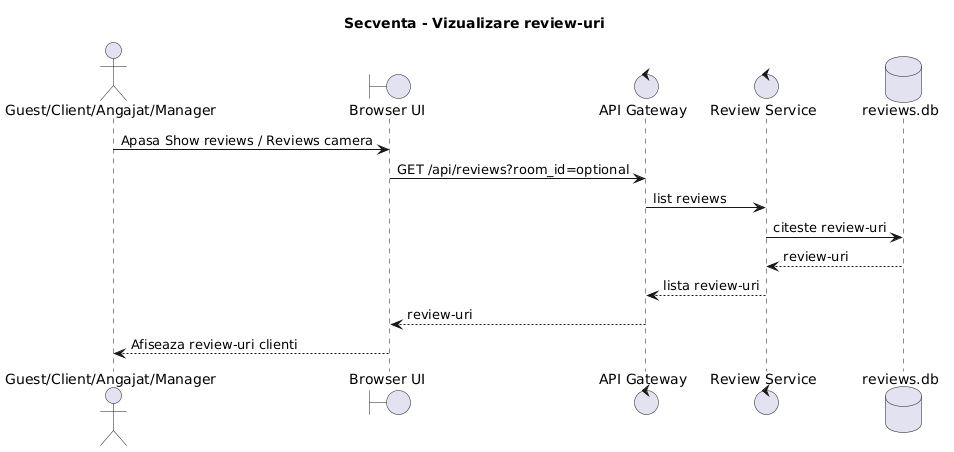

The diagram above was rendered by PlantUML. Its source (embedded in the PNG):
@startuml
title Secventa - Vizualizare review-uri

actor "Guest/Client/Angajat/Manager" as Actor
boundary "Browser UI" as UI
control "API Gateway" as Gateway
control "Review Service" as ReviewService
database "reviews.db" as ReviewDB

Actor -> UI: Apasa Show reviews / Reviews camera
UI -> Gateway: GET /api/reviews?room_id=optional
Gateway -> ReviewService: list reviews
ReviewService -> ReviewDB: citeste review-uri
ReviewDB --> ReviewService: review-uri
ReviewService --> Gateway: lista review-uri
Gateway --> UI: review-uri
UI --> Actor: Afiseaza review-uri clienti
@enduml